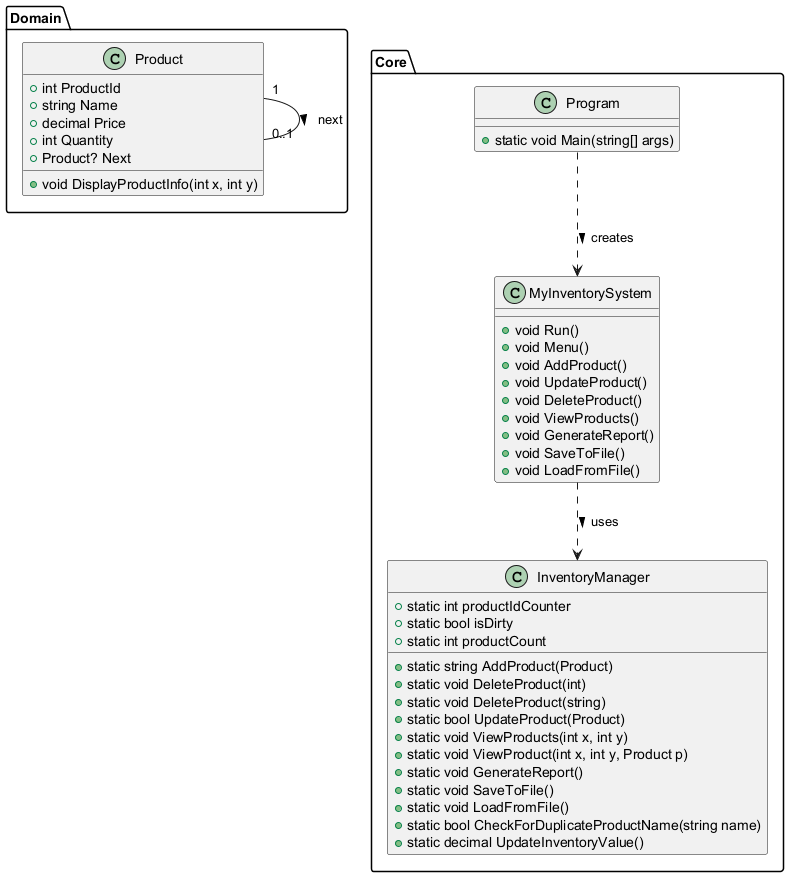

The diagram above was rendered by PlantUML. Its source (embedded in the PNG):
@startuml
' Inventory Management System - Class Diagram (generated from project sources - AS IS)
package "Domain" {
  class Product {
	+int ProductId
	+string Name
	+decimal Price
	+int Quantity
	+Product? Next
	+void DisplayProductInfo(int x, int y)
  }
}

package "Core" {
  class InventoryManager {
	+static int productIdCounter
	+static bool isDirty
	+static int productCount
	+static string AddProduct(Product)
	+static void DeleteProduct(int)
	+static void DeleteProduct(string)
	+static bool UpdateProduct(Product)
	+static void ViewProducts(int x, int y)
	+static void ViewProduct(int x, int y, Product p)
	+static void GenerateReport()
	+static void SaveToFile()
	+static void LoadFromFile()
	+static bool CheckForDuplicateProductName(string name)
	+static decimal UpdateInventoryValue()
  }

  class MyInventorySystem {
	+void Run()
	+void Menu()
	+void AddProduct()
	+void UpdateProduct()
	+void DeleteProduct()
	+void ViewProducts()
	+void GenerateReport()
	+void SaveToFile()
	+void LoadFromFile()
  }

  class Program {
	+static void Main(string[] args)
  }
}

Product "1" -- "0..1" Product : next >
MyInventorySystem ..> InventoryManager : uses >
Program ..> MyInventorySystem : creates >

@enduml